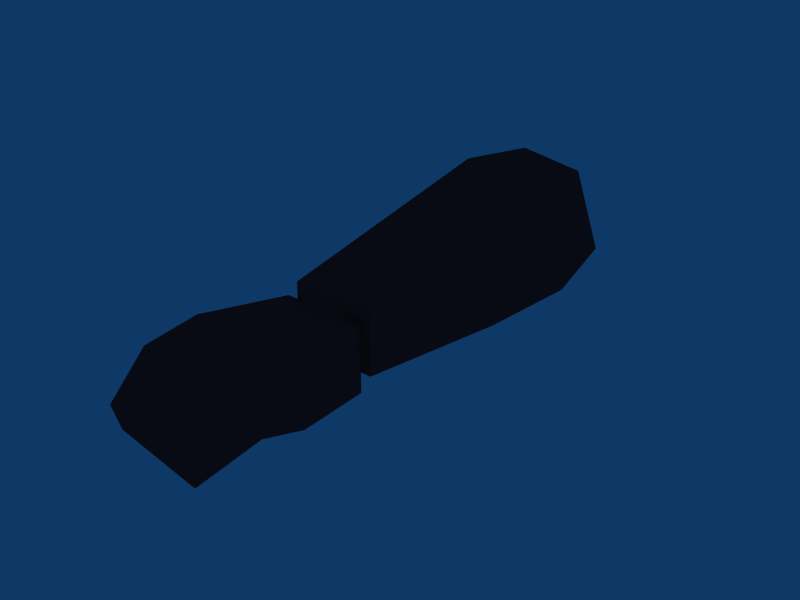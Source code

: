 # Source: cyborg_right_lower_arm.blend  (saved by Blender 2.45.0; exported with 4.5.12 LTS)
import bpy
from mathutils import Matrix  # noqa: F401  (used for matrix-valued properties, if any)

bpy.ops.wm.read_factory_settings(use_empty=True)
scene = bpy.context.scene
scene.name = 'Scene'

# ---- collections
col_collection_1 = bpy.data.collections.new('Collection 1'); scene.collection.children.link(col_collection_1)

# ---- materials (node trees are filled in below, after node groups)
mat_material__1_001 = bpy.data.materials.new('Material #1.001')
mat_material__1_001.alpha_threshold = 0.0
mat_material__1_001.diffuse_color = (0.5373, 0.1961, 0.1961, 1.0)
mat_material__1_001.roughness = 0.5
mat_material__1_001.line_color = (0.0, 0.0, 0.0, 1.0)

# ---- material node trees

# ---- world
world_world = bpy.data.worlds.new('World'); scene.world = world_world
world_world.color = (0.05656, 0.2208, 0.4)
world_world.use_sun_shadow = False
world_world.sun_shadow_jitter_overblur = 0.0
world_world.cycles.sampling_method = 'MANUAL'
world_world.cycles.sample_map_resolution = 256

# ---- meshes
me_r_hand_material = bpy.data.meshes.new('R_hand_Material #')
me_r_hand_material.from_pydata([(0.02777, -0.2339, -0.03165), (0.04331, -0.1895, -0.01107), (0.03304, -0.1412, -0.0331), (0.03031, -0.07998, -0.03376), (-0.05455, -0.2257, -0.02693), (-0.06339, -0.1892, -0.005234), (-0.06339, -0.1463, -0.01086), (-0.04011, -0.07992, -0.03377), (0.02777, -0.2442, -0.0032), (0.04331, -0.1939, 0.02683), (0.04331, -0.1465, 0.03822), (0.03031, -0.0798, 0.02226), (-0.05455, -0.2326, -0.003731), (-0.06339, -0.1941, 0.02099), (-0.06339, -0.147, 0.02566), (-0.04011, -0.07975, 0.02226), (0.06166, -0.151, 0.001077), (-0.00795, -0.05045, -0.006226), (-0.04011, -0.07975, 0.02226), (-0.04011, -0.07975, 0.02226), (-0.06339, -0.147, 0.02566), (-0.04011, -0.07975, 0.02226), (-0.06339, -0.1941, 0.02099), (-0.06339, -0.1941, 0.02099), (-0.06339, -0.147, 0.02566), (-0.05455, -0.2326, -0.003731), (-0.05455, -0.2326, -0.003731), (-0.06339, -0.1941, 0.02099), (-0.05455, -0.2257, -0.02693), (0.02777, -0.2339, -0.03165), (0.02777, -0.2442, -0.0032), (0.02777, -0.2442, -0.0032), (-0.05455, -0.2326, -0.003731), (0.005506, 0.2442, -0.008024), (-0.06044, 0.2229, -0.01178), (-0.00017, 0.2045, -0.06392), (0.06244, 0.1868, -0.003264), (0.03399, 0.1962, 0.05738), (-0.03435, 0.2165, 0.05737), (-0.06924, 0.1263, -0.01647), (0.002733, 0.1233, -0.07278), (0.06924, 0.1236, -0.01648), (0.03675, 0.1239, 0.07277), (-0.03131, 0.127, 0.07278), (-0.03577, -0.07462, 0.03281), (-0.03577, -0.07471, -0.01879), (0.03465, -0.07475, -0.02101), (0.03465, -0.07458, 0.03502), (-0.0005562, -0.09687, 0.008389), (-0.00017, 0.2045, -0.06392), (-0.00017, 0.2045, -0.06392), (0.002733, 0.1233, -0.07278), (-0.00017, 0.2045, -0.06392), (0.002733, 0.1233, -0.07278), (0.03465, -0.07475, -0.02101), (0.03465, -0.07475, -0.02101), (0.03465, -0.07475, -0.02101)], [], [(0, 4, 5), (1, 0, 5), (1, 5, 6), (6, 2, 1), (2, 6, 7), (7, 3, 2), (8, 9, 13), (13, 12, 8), (13, 10, 14), (10, 13, 9), (10, 11, 15), (15, 14, 10), (0, 1, 9), (8, 0, 9), (1, 2, 16), (16, 3, 11), (11, 10, 16), (17, 7, 18), (15, 11, 17), (19, 6, 20), (6, 21, 7), (6, 5, 22), (23, 24, 6), (5, 4, 25), (26, 27, 5), (28, 29, 30), (31, 32, 4), (16, 10, 9), (3, 16, 2), (9, 1, 16), (17, 11, 3), (7, 17, 3), (33, 35, 34), (33, 36, 49), (33, 37, 36), (33, 38, 37), (33, 34, 38), (34, 35, 39), (39, 35, 40), (50, 41, 51), (52, 36, 41), (36, 42, 41), (36, 37, 42), (37, 43, 42), (37, 38, 43), (38, 39, 43), (38, 34, 39), (39, 45, 44), (39, 40, 45), (40, 46, 45), (53, 41, 54), (41, 47, 55), (41, 42, 47), (42, 44, 47), (42, 43, 44), (43, 39, 44), (48, 44, 45), (48, 45, 46), (48, 56, 47), (48, 47, 44)])
_uv = me_r_hand_material.uv_layers.new(name='UVTex')
_uv.uv.foreach_set('vector', [0.1172, 0.2181, 0.03483, 0.2178, 0.03478, 0.1751, 0.1162, 0.1751, 0.1172, 0.2181, 0.03478, 0.1751, 0.1162, 0.1751, 0.03478, 0.1751, 0.03495, 0.126, 0.03495, 0.126, 0.1167, 0.1257, 0.1162, 0.1751, 0.1167, 0.1257, 0.03495, 0.126, 0.03507, 0.05577, 0.03507, 0.05577, 0.1166, 0.05583, 0.1167, 0.1257, 0.1441, 0.2191, 0.1442, 0.1763, 0.2208, 0.1763, 0.2208, 0.1763, 0.2204, 0.2191, 0.1441, 0.2191, 0.2208, 0.1763, 0.1441, 0.1276, 0.2186, 0.1276, 0.1441, 0.1276, 0.2208, 0.1763, 0.1442, 0.1763, 0.1441, 0.1276, 0.1444, 0.05641, 0.2161, 0.05726, 0.2161, 0.05726, 0.2186, 0.1276, 0.1441, 0.1276, 0.1172, 0.2181, 0.1162, 0.1751, 0.1442, 0.1763, 0.1441, 0.2191, 0.1172, 0.2181, 0.1442, 0.1763, 0.1162, 0.1751, 0.1167, 0.1257, 0.1304, 0.1344, 0.1304, 0.1344, 0.1166, 0.05583, 0.1444, 0.05641, 0.1444, 0.05641, 0.1441, 0.1276, 0.1304, 0.1344, 0.1059, 0.02197, 0.03507, 0.05577, 0.01076, 0.05726, 0.2161, 0.05726, 0.1444, 0.05641, 0.1059, 0.02197, 0.01076, 0.05726, 0.03495, 0.126, 0.01024, 0.1257, 0.03495, 0.126, 0.01076, 0.05726, 0.03507, 0.05577, 0.03495, 0.126, 0.03478, 0.1751, 0.01017, 0.1754, 0.01017, 0.1754, 0.01024, 0.1257, 0.03495, 0.126, 0.03478, 0.1751, 0.03483, 0.2178, 0.01025, 0.2182, 0.01025, 0.2182, 0.01017, 0.1754, 0.03478, 0.1751, 0.03493, 0.2457, 0.1172, 0.2458, 0.1172, 0.2181, 0.1172, 0.2181, 0.03493, 0.2457, 0.03483, 0.2178, 0.1304, 0.1344, 0.1441, 0.1276, 0.1442, 0.1763, 0.1166, 0.05583, 0.1304, 0.1344, 0.1167, 0.1257, 0.1442, 0.1763, 0.1162, 0.1751, 0.1304, 0.1344, 0.1059, 0.02197, 0.1444, 0.05641, 0.1166, 0.05583, 0.03507, 0.05577, 0.1059, 0.02197, 0.1166, 0.05583, 0.2881, 0.5698, 0.2591, 0.6625, 0.2591, 0.6173, 0.2881, 0.5698, 0.2579, 0.4646, 0.2591, 0.4196, 0.2881, 0.5698, 0.2591, 0.517, 0.2579, 0.4646, 0.2881, 0.5698, 0.2591, 0.5693, 0.2591, 0.517, 0.2881, 0.5698, 0.2591, 0.6173, 0.2591, 0.5693, 0.2591, 0.6173, 0.2591, 0.6625, 0.2072, 0.6197, 0.2072, 0.6197, 0.2591, 0.6625, 0.1926, 0.6625, 0.2591, 0.4194, 0.2182, 0.4646, 0.2095, 0.4194, 0.2591, 0.4194, 0.2579, 0.4646, 0.2182, 0.4646, 0.2579, 0.4646, 0.2114, 0.517, 0.2182, 0.4646, 0.2579, 0.4646, 0.2591, 0.517, 0.2114, 0.517, 0.2591, 0.517, 0.2084, 0.5596, 0.2114, 0.517, 0.2591, 0.517, 0.2591, 0.5693, 0.2084, 0.5596, 0.2591, 0.5693, 0.2072, 0.6197, 0.2084, 0.5596, 0.2591, 0.5693, 0.2591, 0.6173, 0.2072, 0.6197, 0.2072, 0.6197, 0.06313, 0.6008, 0.06263, 0.547, 0.2072, 0.6197, 0.1926, 0.6625, 0.06313, 0.6008, 0.1926, 0.6625, 0.0688, 0.6571, 0.06313, 0.6008, 0.2095, 0.4194, 0.2182, 0.4646, 0.06602, 0.418, 0.2182, 0.4646, 0.06288, 0.4762, 0.06602, 0.418, 0.2182, 0.4646, 0.2114, 0.517, 0.06288, 0.4762, 0.2114, 0.517, 0.06263, 0.547, 0.06288, 0.4762, 0.2114, 0.517, 0.2084, 0.5596, 0.06263, 0.547, 0.2084, 0.5596, 0.2072, 0.6197, 0.06263, 0.547, 0.04439, 0.5472, 0.06263, 0.547, 0.06313, 0.6008, 0.04439, 0.5472, 0.06313, 0.6008, 0.0688, 0.6571, 0.04439, 0.5472, 0.06602, 0.418, 0.06288, 0.4762, 0.04439, 0.5472, 0.06288, 0.4762, 0.06263, 0.547])
me_r_hand_material.materials.append(mat_material__1_001)
me_r_hand_material.use_remesh_preserve_volume = False
me_r_hand_material.use_remesh_preserve_attributes = False
me_r_hand_material.use_mirror_vertex_groups = False
me_r_hand_material.update()

# ---- objects
ob_r_hand_material__1 = bpy.data.objects.new('R_hand_Material #1', me_r_hand_material)

# ---- transforms, parenting, visibility, modifiers, constraints
ob_r_hand_material__1.location = (0.0, 0.0, 0.0)
ob_r_hand_material__1.lock_rotations_4d = False
ob_r_hand_material__1.empty_display_type = 'ARROWS'
ob_r_hand_material__1.color = (0.0, 0.0, 0.0, 1.0)
ob_r_hand_material__1.lineart.crease_threshold = 0.0

# ---- collection membership
col_collection_1.objects.link(ob_r_hand_material__1)

# ---- scene / render settings (as saved in the file)
scene.frame_start = 1; scene.frame_end = 250; scene.frame_set(1)
scene.render.engine = 'BLENDER_EEVEE_NEXT'
scene.render.image_settings.file_format = 'JPEG'
scene.render.image_settings.color_mode = 'RGB'
scene.render.image_settings.compression = 90
scene.render.resolution_x = 800
scene.render.resolution_y = 600
scene.render.pixel_aspect_x = 100.0
scene.render.pixel_aspect_y = 100.0
scene.render.fps = 25
scene.render.dither_intensity = 0.0
scene.render.use_compositing = False
scene.render.use_sequencer = False
scene.render.bake_margin = 2
scene.render.bake_bias = 0.0
scene.render.use_stamp_time = False
scene.render.use_stamp_date = False
scene.render.use_stamp_frame = False
scene.render.use_stamp_camera = False
scene.render.use_stamp_scene = False
scene.render.use_stamp_filename = False
scene.render.use_stamp_render_time = False
scene.render.stamp_font_size = 0
scene.cycles.use_denoising = False
scene.cycles.samples = 10
scene.cycles.sampling_pattern = 'TABULATED_SOBOL'
scene.cycles.light_sampling_threshold = 0.0
scene.cycles.use_adaptive_sampling = False
scene.cycles.use_light_tree = False
scene.cycles.blur_glossy = 0.0
scene.cycles.volume_bounces = 1
scene.cycles.pixel_filter_type = 'GAUSSIAN'
scene.cycles.sample_clamp_indirect = 0.0
scene.view_settings.view_transform = 'Raw'
bpy.context.view_layer.update()

# ---- added for rendering (the .blend has no active camera): camera
cam_auto = bpy.data.cameras.new('AutoCamera')
cam_auto.lens = 50.0
cam_auto.sensor_width = 36.0
cam_auto.clip_end = 1000.0
ob_auto_camera = bpy.data.objects.new('AutoCamera', cam_auto)
scene.collection.objects.link(ob_auto_camera)
ob_auto_camera.location = (0.488551, -0.586262, 0.390841)
ob_auto_camera.rotation_euler = (1.09748, -7.21219e-08, 0.694738)
scene.camera = ob_auto_camera
bpy.context.view_layer.update()
